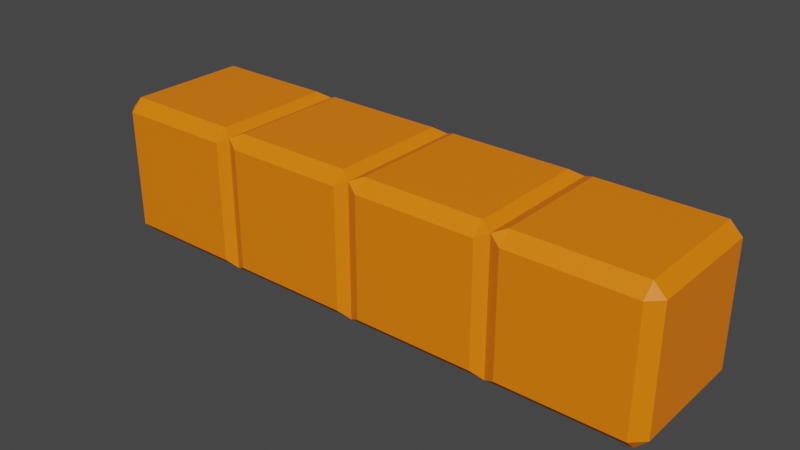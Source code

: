 # Source: IPieceOrange.blend  (saved by Blender 2.92.15; exported with 4.5.12 LTS)
import bpy
from mathutils import Matrix  # noqa: F401  (used for matrix-valued properties, if any)

bpy.ops.wm.read_factory_settings(use_empty=True)
scene = bpy.context.scene
scene.name = 'Scene'

# ---- collections
col_collection = bpy.data.collections.new('Collection'); scene.collection.children.link(col_collection)

# ---- materials (node trees are filled in below, after node groups)
mat_material_001 = bpy.data.materials.new('Material.001')
mat_material_001.use_transparent_shadow = False

# ---- material node trees
mat_material_001.use_nodes = True; mat_material_001.node_tree.nodes.clear()
_N = mat_material_001.node_tree.nodes; _L = mat_material_001.node_tree.links
n0 = _N.new('ShaderNodeBsdfPrincipled'); n0.name = 'Principled BSDF'; n0.location = (10, 300)
n0.distribution = 'GGX'
n0.subsurface_method = 'BURLEY'
n0.inputs[0].default_value = (1.0, 0.2122, 0.0, 1.0)
n0.inputs[3].default_value = 1.45
n0.inputs[27].default_value = (0.0, 0.0, 0.0, 1.0)
n0.inputs[28].default_value = 1.0
n1 = _N.new('ShaderNodeOutputMaterial'); n1.name = 'Material Output'; n1.location = (300, 300)
_L.new(n0.outputs[0], n1.inputs[0])
n1.is_active_output = True

# ---- world
world_world = bpy.data.worlds.new('World'); scene.world = world_world
world_world.use_nodes = True; world_world.node_tree.nodes.clear()
_N = world_world.node_tree.nodes; _L = world_world.node_tree.links
n0 = _N.new('ShaderNodeOutputWorld'); n0.name = 'World Output'; n0.location = (300, 300)
n1 = _N.new('ShaderNodeBackground'); n1.name = 'Background'; n1.location = (10, 300)
n1.inputs[0].default_value = (0.05088, 0.05088, 0.05088, 1.0)
_L.new(n1.outputs[0], n0.inputs[0])
n0.is_active_output = True
world_world.color = (0.05088, 0.05088, 0.05088)
world_world.use_sun_shadow = False
world_world.sun_shadow_jitter_overblur = 0.0

# ---- meshes
me_cube_003 = bpy.data.meshes.new('Cube.003')
me_cube_003.from_pydata([(-0.02089, -0.02089, -0.025), (-0.02089, -0.025, -0.02089), (-0.025, -0.0232, -0.0232), (-0.02089, -0.025, 0.02089), (-0.02089, -0.02089, 0.025), (-0.025, -0.0232, 0.0232), (-0.02089, 0.02089, -0.025), (-0.025, 0.0232, -0.0232), (-0.02089, 0.025, -0.02089), (-0.02089, 0.02089, 0.025), (-0.02089, 0.025, 0.02089), (-0.025, 0.0232, 0.0232), (0.02089, -0.02089, -0.025), (0.025, -0.0232, -0.0232), (0.02089, -0.025, -0.02089), (0.02089, -0.02089, 0.025), (0.02089, -0.025, 0.02089), (0.025, -0.0232, 0.0232), (0.02089, 0.02089, -0.025), (0.02089, 0.025, -0.02089), (0.025, 0.0232, -0.0232), (0.02089, 0.02089, 0.025), (0.025, 0.0232, 0.0232), (0.02089, 0.025, 0.02089), (0.02911, -0.02089, -0.025), (0.02911, -0.025, -0.02089), (0.02911, -0.025, 0.02089), (0.02911, -0.02089, 0.025), (0.02911, 0.02089, -0.025), (0.02911, 0.025, -0.02089), (0.02911, 0.02089, 0.025), (0.02911, 0.025, 0.02089), (0.07089, -0.02089, -0.025), (0.075, -0.02089, -0.02089), (0.07089, -0.025, -0.02089), (0.07089, -0.02089, 0.025), (0.07089, -0.025, 0.02089), (0.075, -0.02089, 0.02089), (0.07089, 0.02089, -0.025), (0.07089, 0.025, -0.02089), (0.075, 0.02089, -0.02089), (0.07089, 0.02089, 0.025), (0.075, 0.02089, 0.02089), (0.07089, 0.025, 0.02089), (-0.1209, -0.02089, -0.025), (-0.1209, -0.025, -0.02089), (-0.125, -0.02089, -0.02089), (-0.1209, -0.025, 0.02089), (-0.1209, -0.02089, 0.025), (-0.125, -0.02089, 0.02089), (-0.1209, 0.02089, -0.025), (-0.125, 0.02089, -0.02089), (-0.1209, 0.025, -0.02089), (-0.1209, 0.02089, 0.025), (-0.1209, 0.025, 0.02089), (-0.125, 0.02089, 0.02089), (-0.07911, -0.02089, -0.025), (-0.075, -0.0232, -0.0232), (-0.07911, -0.025, -0.02089), (-0.07911, -0.02089, 0.025), (-0.07911, -0.025, 0.02089), (-0.075, -0.0232, 0.0232), (-0.07911, 0.02089, -0.025), (-0.07911, 0.025, -0.02089), (-0.075, 0.0232, -0.0232), (-0.07911, 0.02089, 0.025), (-0.075, 0.0232, 0.0232), (-0.07911, 0.025, 0.02089), (-0.07089, -0.02089, -0.025), (-0.07089, -0.025, -0.02089), (-0.07089, -0.025, 0.02089), (-0.07089, -0.02089, 0.025), (-0.07089, 0.02089, -0.025), (-0.07089, 0.025, -0.02089), (-0.07089, 0.02089, 0.025), (-0.07089, 0.025, 0.02089), (-0.02911, -0.02089, -0.025), (-0.02911, -0.025, -0.02089), (-0.02911, -0.02089, 0.025), (-0.02911, -0.025, 0.02089), (-0.02911, 0.02089, -0.025), (-0.02911, 0.025, -0.02089), (-0.02911, 0.02089, 0.025), (-0.02911, 0.025, 0.02089)], [], [(14, 16, 3, 1), (20, 22, 17, 13), (21, 9, 4, 15), (2, 5, 11, 7), (8, 10, 23, 19), (0, 1, 2), (3, 4, 5), (6, 7, 8), (9, 10, 11), (12, 13, 14), (15, 16, 17), (18, 19, 20), (21, 22, 23), (6, 0, 2, 7), (1, 3, 5, 2), (4, 9, 11, 5), (10, 8, 7, 11), (18, 6, 8, 19), (9, 21, 23, 10), (22, 20, 19, 23), (12, 18, 20, 13), (21, 15, 17, 22), (16, 14, 13, 17), (0, 12, 14, 1), (15, 4, 3, 16), (6, 18, 12, 0), (34, 36, 26, 25), (40, 42, 37, 33), (41, 30, 27, 35), (29, 31, 43, 39), (24, 25, 13), (26, 27, 17), (28, 20, 29), (30, 31, 22), (32, 33, 34), (35, 36, 37), (38, 39, 40), (41, 42, 43), (28, 24, 13, 20), (25, 26, 17, 13), (27, 30, 22, 17), (31, 29, 20, 22), (38, 28, 29, 39), (30, 41, 43, 31), (42, 40, 39, 43), (32, 38, 40, 33), (41, 35, 37, 42), (36, 34, 33, 37), (24, 32, 34, 25), (35, 27, 26, 36), (28, 38, 32, 24), (58, 60, 47, 45), (64, 66, 61, 57), (65, 53, 48, 59), (46, 49, 55, 51), (52, 54, 67, 63), (44, 45, 46), (47, 48, 49), (50, 51, 52), (53, 54, 55), (56, 57, 58), (59, 60, 61), (62, 63, 64), (65, 66, 67), (50, 44, 46, 51), (45, 47, 49, 46), (48, 53, 55, 49), (54, 52, 51, 55), (62, 50, 52, 63), (53, 65, 67, 54), (66, 64, 63, 67), (56, 62, 64, 57), (65, 59, 61, 66), (60, 58, 57, 61), (44, 56, 58, 45), (59, 48, 47, 60), (50, 62, 56, 44), (77, 79, 70, 69), (82, 74, 71, 78), (73, 75, 83, 81), (68, 69, 57), (70, 71, 61), (72, 64, 73), (74, 75, 66), (76, 2, 77), (78, 79, 5), (80, 81, 7), (82, 11, 83), (72, 68, 57, 64), (69, 70, 61, 57), (71, 74, 66, 61), (75, 73, 64, 66), (80, 72, 73, 81), (74, 82, 83, 75), (11, 7, 81, 83), (76, 80, 7, 2), (82, 78, 5, 11), (79, 77, 2, 5), (68, 76, 77, 69), (78, 71, 70, 79), (72, 80, 76, 68)])
_uv = me_cube_003.uv_layers.new(name='UVMap')
_uv.uv.foreach_set('vector', [0.3956, 0.7706, 0.6044, 0.7706, 0.6044, 0.9794, 0.3956, 0.9794, 0.3956, 0.5206, 0.6044, 0.5206, 0.6044, 0.7294, 0.3956, 0.7294, 0.6456, 0.5206, 0.8544, 0.5206, 0.8544, 0.7294, 0.6456, 0.7294, 0.3956, 0.02057, 0.6044, 0.02057, 0.6044, 0.2294, 0.3956, 0.2294, 0.3956, 0.2706, 0.6044, 0.2706, 0.6044, 0.4794, 0.3956, 0.4794, 0.1456, 0.7294, 0.1456, 0.75, 0.125, 0.7294, 0.6044, 0.9794, 0.625, 0.9794, 0.6044, 1.0, 0.1456, 0.5206, 0.125, 0.5206, 0.1456, 0.5, 0.625, 0.2706, 0.625, 0.2706, 0.6044, 0.25, 0.3544, 0.7294, 0.375, 0.7294, 0.3544, 0.75, 0.625, 0.7706, 0.625, 0.7706, 0.6044, 0.75, 0.3544, 0.5206, 0.3544, 0.5, 0.375, 0.5206, 0.625, 0.5206, 0.625, 0.5206, 0.6044, 0.5, 0.1456, 0.5206, 0.1456, 0.7294, 0.125, 0.7294, 0.125, 0.5206, 0.3956, 0.0, 0.6044, 0.0, 0.6044, 0.02057, 0.3956, 0.02057, 0.625, 0.02057, 0.625, 0.2294, 0.6044, 0.2294, 0.6044, 0.02057, 0.6044, 0.2706, 0.3956, 0.2706, 0.3956, 0.2294, 0.6044, 0.2294, 0.3544, 0.5206, 0.1456, 0.5206, 0.1456, 0.5, 0.3544, 0.5, 0.625, 0.2706, 0.625, 0.4794, 0.6044, 0.4794, 0.6044, 0.2706, 0.6044, 0.5206, 0.3956, 0.5206, 0.3956, 0.4794, 0.6044, 0.4794, 0.3544, 0.7294, 0.3544, 0.5206, 0.3956, 0.5206, 0.3956, 0.7294, 0.6456, 0.5206, 0.6456, 0.7294, 0.6044, 0.7294, 0.6044, 0.5206, 0.6044, 0.7706, 0.3956, 0.7706, 0.3956, 0.7294, 0.6044, 0.7294, 0.1456, 0.7294, 0.3544, 0.7294, 0.3544, 0.75, 0.1456, 0.75, 0.625, 0.7706, 0.625, 0.9794, 0.6044, 0.9794, 0.6044, 0.7706, 0.1456, 0.5206, 0.3544, 0.5206, 0.3544, 0.7294, 0.1456, 0.7294, 0.3956, 0.7706, 0.6044, 0.7706, 0.6044, 0.9794, 0.3956, 0.9794, 0.3956, 0.5206, 0.6044, 0.5206, 0.6044, 0.7294, 0.3956, 0.7294, 0.6456, 0.5206, 0.8544, 0.5206, 0.8544, 0.7294, 0.6456, 0.7294, 0.3956, 0.2706, 0.6044, 0.2706, 0.6044, 0.4794, 0.3956, 0.4794, 0.1456, 0.7294, 0.1456, 0.75, 0.125, 0.7294, 0.6044, 0.9794, 0.625, 0.9794, 0.6044, 1.0, 0.1456, 0.5206, 0.125, 0.5206, 0.1456, 0.5, 0.625, 0.2706, 0.625, 0.2706, 0.6044, 0.25, 0.3544, 0.7294, 0.375, 0.7294, 0.3544, 0.75, 0.625, 0.7706, 0.625, 0.7706, 0.6044, 0.75, 0.3544, 0.5206, 0.3544, 0.5, 0.375, 0.5206, 0.625, 0.5206, 0.625, 0.5206, 0.6044, 0.5, 0.1456, 0.5206, 0.1456, 0.7294, 0.125, 0.7294, 0.125, 0.5206, 0.3956, 0.0, 0.6044, 0.0, 0.6044, 0.02057, 0.3956, 0.02057, 0.625, 0.02057, 0.625, 0.2294, 0.6044, 0.2294, 0.6044, 0.02057, 0.6044, 0.2706, 0.3956, 0.2706, 0.3956, 0.2294, 0.6044, 0.2294, 0.3544, 0.5206, 0.1456, 0.5206, 0.1456, 0.5, 0.3544, 0.5, 0.625, 0.2706, 0.625, 0.4794, 0.6044, 0.4794, 0.6044, 0.2706, 0.6044, 0.5206, 0.3956, 0.5206, 0.3956, 0.4794, 0.6044, 0.4794, 0.3544, 0.7294, 0.3544, 0.5206, 0.3956, 0.5206, 0.3956, 0.7294, 0.6456, 0.5206, 0.6456, 0.7294, 0.6044, 0.7294, 0.6044, 0.5206, 0.6044, 0.7706, 0.3956, 0.7706, 0.3956, 0.7294, 0.6044, 0.7294, 0.1456, 0.7294, 0.3544, 0.7294, 0.3544, 0.75, 0.1456, 0.75, 0.625, 0.7706, 0.625, 0.9794, 0.6044, 0.9794, 0.6044, 0.7706, 0.1456, 0.5206, 0.3544, 0.5206, 0.3544, 0.7294, 0.1456, 0.7294, 0.3956, 0.7706, 0.6044, 0.7706, 0.6044, 0.9794, 0.3956, 0.9794, 0.3956, 0.5206, 0.6044, 0.5206, 0.6044, 0.7294, 0.3956, 0.7294, 0.6456, 0.5206, 0.8544, 0.5206, 0.8544, 0.7294, 0.6456, 0.7294, 0.3956, 0.02057, 0.6044, 0.02057, 0.6044, 0.2294, 0.3956, 0.2294, 0.3956, 0.2706, 0.6044, 0.2706, 0.6044, 0.4794, 0.3956, 0.4794, 0.1456, 0.7294, 0.1456, 0.75, 0.125, 0.7294, 0.6044, 0.9794, 0.625, 0.9794, 0.6044, 1.0, 0.1456, 0.5206, 0.125, 0.5206, 0.1456, 0.5, 0.625, 0.2706, 0.625, 0.2706, 0.6044, 0.25, 0.3544, 0.7294, 0.375, 0.7294, 0.3544, 0.75, 0.625, 0.7706, 0.625, 0.7706, 0.6044, 0.75, 0.3544, 0.5206, 0.3544, 0.5, 0.375, 0.5206, 0.625, 0.5206, 0.625, 0.5206, 0.6044, 0.5, 0.1456, 0.5206, 0.1456, 0.7294, 0.125, 0.7294, 0.125, 0.5206, 0.3956, 0.0, 0.6044, 0.0, 0.6044, 0.02057, 0.3956, 0.02057, 0.625, 0.02057, 0.625, 0.2294, 0.6044, 0.2294, 0.6044, 0.02057, 0.6044, 0.2706, 0.3956, 0.2706, 0.3956, 0.2294, 0.6044, 0.2294, 0.3544, 0.5206, 0.1456, 0.5206, 0.1456, 0.5, 0.3544, 0.5, 0.625, 0.2706, 0.625, 0.4794, 0.6044, 0.4794, 0.6044, 0.2706, 0.6044, 0.5206, 0.3956, 0.5206, 0.3956, 0.4794, 0.6044, 0.4794, 0.3544, 0.7294, 0.3544, 0.5206, 0.3956, 0.5206, 0.3956, 0.7294, 0.6456, 0.5206, 0.6456, 0.7294, 0.6044, 0.7294, 0.6044, 0.5206, 0.6044, 0.7706, 0.3956, 0.7706, 0.3956, 0.7294, 0.6044, 0.7294, 0.1456, 0.7294, 0.3544, 0.7294, 0.3544, 0.75, 0.1456, 0.75, 0.625, 0.7706, 0.625, 0.9794, 0.6044, 0.9794, 0.6044, 0.7706, 0.1456, 0.5206, 0.3544, 0.5206, 0.3544, 0.7294, 0.1456, 0.7294, 0.3956, 0.7706, 0.6044, 0.7706, 0.6044, 0.9794, 0.3956, 0.9794, 0.6456, 0.5206, 0.8544, 0.5206, 0.8544, 0.7294, 0.6456, 0.7294, 0.3956, 0.2706, 0.6044, 0.2706, 0.6044, 0.4794, 0.3956, 0.4794, 0.1456, 0.7294, 0.1456, 0.75, 0.125, 0.7294, 0.6044, 0.9794, 0.625, 0.9794, 0.6044, 1.0, 0.1456, 0.5206, 0.125, 0.5206, 0.1456, 0.5, 0.625, 0.2706, 0.625, 0.2706, 0.6044, 0.25, 0.3544, 0.7294, 0.375, 0.7294, 0.3544, 0.75, 0.625, 0.7706, 0.625, 0.7706, 0.6044, 0.75, 0.3544, 0.5206, 0.3544, 0.5, 0.375, 0.5206, 0.625, 0.5206, 0.625, 0.5206, 0.6044, 0.5, 0.1456, 0.5206, 0.1456, 0.7294, 0.125, 0.7294, 0.125, 0.5206, 0.3956, 0.0, 0.6044, 0.0, 0.6044, 0.02057, 0.3956, 0.02057, 0.625, 0.02057, 0.625, 0.2294, 0.6044, 0.2294, 0.6044, 0.02057, 0.6044, 0.2706, 0.3956, 0.2706, 0.3956, 0.2294, 0.6044, 0.2294, 0.3544, 0.5206, 0.1456, 0.5206, 0.1456, 0.5, 0.3544, 0.5, 0.625, 0.2706, 0.625, 0.4794, 0.6044, 0.4794, 0.6044, 0.2706, 0.6044, 0.5206, 0.3956, 0.5206, 0.3956, 0.4794, 0.6044, 0.4794, 0.3544, 0.7294, 0.3544, 0.5206, 0.3956, 0.5206, 0.3956, 0.7294, 0.6456, 0.5206, 0.6456, 0.7294, 0.6044, 0.7294, 0.6044, 0.5206, 0.6044, 0.7706, 0.3956, 0.7706, 0.3956, 0.7294, 0.6044, 0.7294, 0.1456, 0.7294, 0.3544, 0.7294, 0.3544, 0.75, 0.1456, 0.75, 0.625, 0.7706, 0.625, 0.9794, 0.6044, 0.9794, 0.6044, 0.7706, 0.1456, 0.5206, 0.3544, 0.5206, 0.3544, 0.7294, 0.1456, 0.7294])
me_cube_003.materials.append(mat_material_001)
me_cube_003.use_remesh_fix_poles = True
me_cube_003.use_remesh_preserve_attributes = False
me_cube_003.use_mirror_vertex_groups = False
me_cube_003.update()

# ---- objects
ob_ipiece = bpy.data.objects.new('IPiece', me_cube_003)

# ---- transforms, parenting, visibility, modifiers, constraints
ob_ipiece.location = (0.1, 0.0, 0.0)
ob_ipiece.lineart.crease_threshold = 0.0

# ---- collection membership
col_collection.objects.link(ob_ipiece)

# ---- scene / render settings (as saved in the file)
scene.frame_start = 1; scene.frame_end = 250; scene.frame_set(1)
scene.render.engine = 'BLENDER_EEVEE_NEXT'
scene.cycles.use_denoising = False
scene.cycles.samples = 128
scene.cycles.sampling_pattern = 'TABULATED_SOBOL'
scene.cycles.use_adaptive_sampling = False
scene.cycles.use_light_tree = False
scene.view_settings.view_transform = 'Filmic'
bpy.context.view_layer.update()

# ---- added for rendering (the .blend has no active camera and no usable light): camera, sun
cam_auto = bpy.data.cameras.new('AutoCamera')
cam_auto.lens = 50.0
cam_auto.sensor_width = 36.0
cam_auto.clip_end = 1000.0
ob_auto_camera = bpy.data.objects.new('AutoCamera', cam_auto)
scene.collection.objects.link(ob_auto_camera)
ob_auto_camera.location = (0.27127, -0.235524, 0.157016)
ob_auto_camera.rotation_euler = (1.09748, -7.21219e-08, 0.694738)
scene.camera = ob_auto_camera
light_auto_sun = bpy.data.lights.new('AutoSun', 'SUN')
light_auto_sun.energy = 3.0
light_auto_sun.angle = 0.0523599
ob_auto_sun = bpy.data.objects.new('AutoSun', light_auto_sun)
scene.collection.objects.link(ob_auto_sun)
ob_auto_sun.rotation_euler = (0.872665, 0.174533, 0.523599)
bpy.context.view_layer.update()
